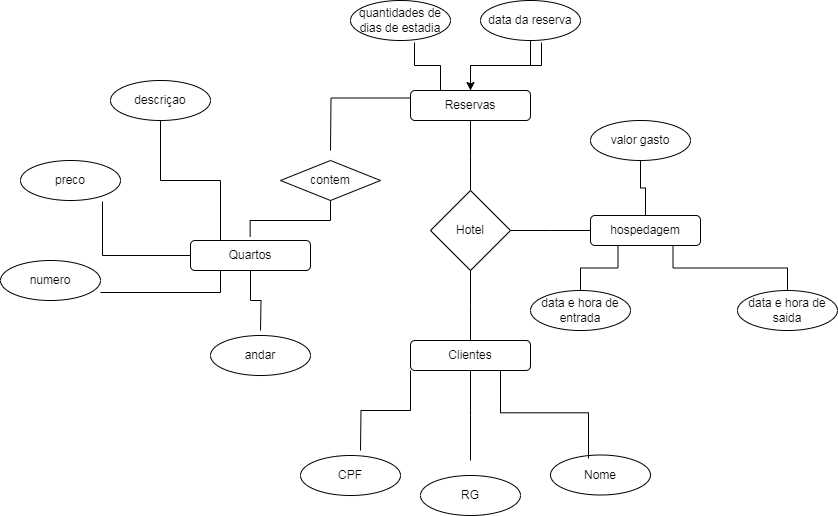

The diagram above was exported from draw.io. Its source (the exported page's mxGraphModel, read from the mxfile embedded in the PNG):
<mxGraphModel dx="2261" dy="796" grid="1" gridSize="10" guides="1" tooltips="1" connect="1" arrows="1" fold="1" page="1" pageScale="1" pageWidth="827" pageHeight="1169" math="0" shadow="0">
  <root>
    <mxCell id="0" />
    <mxCell id="1" parent="0" />
    <mxCell id="-hIC5lAArDqVoiHj3cji-15" style="edgeStyle=orthogonalEdgeStyle;rounded=0;orthogonalLoop=1;jettySize=auto;html=1;exitX=0;exitY=1;exitDx=0;exitDy=0;endArrow=none;endFill=0;" edge="1" parent="1" source="xKnAHKJDWyFaPRryq-rU-4">
      <mxGeometry relative="1" as="geometry">
        <mxPoint x="350" y="540" as="targetPoint" />
      </mxGeometry>
    </mxCell>
    <mxCell id="-hIC5lAArDqVoiHj3cji-16" style="edgeStyle=orthogonalEdgeStyle;rounded=0;orthogonalLoop=1;jettySize=auto;html=1;exitX=0.5;exitY=1;exitDx=0;exitDy=0;endArrow=none;endFill=0;" edge="1" parent="1" source="xKnAHKJDWyFaPRryq-rU-4">
      <mxGeometry relative="1" as="geometry">
        <mxPoint x="460" y="550" as="targetPoint" />
      </mxGeometry>
    </mxCell>
    <mxCell id="xKnAHKJDWyFaPRryq-rU-4" value="Clientes" style="rounded=1;whiteSpace=wrap;html=1;" parent="1" vertex="1">
      <mxGeometry x="400" y="430" width="120" height="30" as="geometry" />
    </mxCell>
    <mxCell id="-hIC5lAArDqVoiHj3cji-10" style="edgeStyle=orthogonalEdgeStyle;rounded=0;orthogonalLoop=1;jettySize=auto;html=1;exitX=0;exitY=0.25;exitDx=0;exitDy=0;endArrow=none;endFill=0;" edge="1" parent="1" source="xKnAHKJDWyFaPRryq-rU-7">
      <mxGeometry relative="1" as="geometry">
        <mxPoint x="320" y="240" as="targetPoint" />
      </mxGeometry>
    </mxCell>
    <mxCell id="xKnAHKJDWyFaPRryq-rU-7" value="Reservas" style="rounded=1;whiteSpace=wrap;html=1;" parent="1" vertex="1">
      <mxGeometry x="400" y="180" width="120" height="30" as="geometry" />
    </mxCell>
    <mxCell id="-hIC5lAArDqVoiHj3cji-11" style="edgeStyle=orthogonalEdgeStyle;rounded=0;orthogonalLoop=1;jettySize=auto;html=1;exitX=0.25;exitY=0;exitDx=0;exitDy=0;endArrow=none;endFill=0;" edge="1" parent="1" source="xKnAHKJDWyFaPRryq-rU-9" target="xKnAHKJDWyFaPRryq-rU-52">
      <mxGeometry relative="1" as="geometry" />
    </mxCell>
    <mxCell id="-hIC5lAArDqVoiHj3cji-14" style="edgeStyle=orthogonalEdgeStyle;rounded=0;orthogonalLoop=1;jettySize=auto;html=1;exitX=0.5;exitY=1;exitDx=0;exitDy=0;endArrow=none;endFill=0;" edge="1" parent="1" source="xKnAHKJDWyFaPRryq-rU-9">
      <mxGeometry relative="1" as="geometry">
        <mxPoint x="250" y="420" as="targetPoint" />
      </mxGeometry>
    </mxCell>
    <mxCell id="xKnAHKJDWyFaPRryq-rU-9" value="Quartos" style="rounded=1;whiteSpace=wrap;html=1;" parent="1" vertex="1">
      <mxGeometry x="180" y="330" width="120" height="30" as="geometry" />
    </mxCell>
    <mxCell id="xKnAHKJDWyFaPRryq-rU-24" style="edgeStyle=orthogonalEdgeStyle;rounded=0;orthogonalLoop=1;jettySize=auto;html=1;exitX=1;exitY=0.5;exitDx=0;exitDy=0;endArrow=none;endFill=0;" parent="1" source="xKnAHKJDWyFaPRryq-rU-22" edge="1">
      <mxGeometry relative="1" as="geometry">
        <mxPoint x="580" y="320" as="targetPoint" />
      </mxGeometry>
    </mxCell>
    <mxCell id="-hIC5lAArDqVoiHj3cji-3" style="edgeStyle=orthogonalEdgeStyle;rounded=0;orthogonalLoop=1;jettySize=auto;html=1;exitX=0.5;exitY=1;exitDx=0;exitDy=0;endArrow=none;endFill=0;" edge="1" parent="1" source="xKnAHKJDWyFaPRryq-rU-22">
      <mxGeometry relative="1" as="geometry">
        <mxPoint x="460" y="430" as="targetPoint" />
      </mxGeometry>
    </mxCell>
    <mxCell id="-hIC5lAArDqVoiHj3cji-7" style="edgeStyle=orthogonalEdgeStyle;rounded=0;orthogonalLoop=1;jettySize=auto;html=1;exitX=0.5;exitY=0;exitDx=0;exitDy=0;endArrow=none;endFill=0;" edge="1" parent="1" source="xKnAHKJDWyFaPRryq-rU-22">
      <mxGeometry relative="1" as="geometry">
        <mxPoint x="460" y="210" as="targetPoint" />
      </mxGeometry>
    </mxCell>
    <mxCell id="xKnAHKJDWyFaPRryq-rU-22" value="Hotel" style="rhombus;whiteSpace=wrap;html=1;" parent="1" vertex="1">
      <mxGeometry x="420" y="280" width="80" height="80" as="geometry" />
    </mxCell>
    <mxCell id="xKnAHKJDWyFaPRryq-rU-26" value="contem" style="rhombus;whiteSpace=wrap;html=1;" parent="1" vertex="1">
      <mxGeometry x="270" y="250" width="100" height="40" as="geometry" />
    </mxCell>
    <mxCell id="xKnAHKJDWyFaPRryq-rU-27" style="edgeStyle=orthogonalEdgeStyle;rounded=0;orthogonalLoop=1;jettySize=auto;html=1;exitX=0.5;exitY=1;exitDx=0;exitDy=0;entryX=0.497;entryY=-0.122;entryDx=0;entryDy=0;entryPerimeter=0;endArrow=none;endFill=0;" parent="1" source="xKnAHKJDWyFaPRryq-rU-26" target="xKnAHKJDWyFaPRryq-rU-9" edge="1">
      <mxGeometry relative="1" as="geometry" />
    </mxCell>
    <mxCell id="xKnAHKJDWyFaPRryq-rU-29" style="edgeStyle=orthogonalEdgeStyle;rounded=0;orthogonalLoop=1;jettySize=auto;html=1;exitX=0.25;exitY=1;exitDx=0;exitDy=0;entryX=0.5;entryY=0;entryDx=0;entryDy=0;endArrow=none;endFill=0;" parent="1" source="xKnAHKJDWyFaPRryq-rU-28" target="xKnAHKJDWyFaPRryq-rU-34" edge="1">
      <mxGeometry relative="1" as="geometry">
        <mxPoint x="607.6666666666667" y="420" as="targetPoint" />
      </mxGeometry>
    </mxCell>
    <mxCell id="xKnAHKJDWyFaPRryq-rU-30" style="edgeStyle=orthogonalEdgeStyle;rounded=0;orthogonalLoop=1;jettySize=auto;html=1;exitX=0.75;exitY=1;exitDx=0;exitDy=0;entryX=0.5;entryY=0;entryDx=0;entryDy=0;endArrow=none;endFill=0;" parent="1" source="xKnAHKJDWyFaPRryq-rU-28" target="xKnAHKJDWyFaPRryq-rU-35" edge="1">
      <mxGeometry relative="1" as="geometry">
        <mxPoint x="662.3333333333333" y="420" as="targetPoint" />
      </mxGeometry>
    </mxCell>
    <mxCell id="xKnAHKJDWyFaPRryq-rU-31" style="edgeStyle=orthogonalEdgeStyle;rounded=0;orthogonalLoop=1;jettySize=auto;html=1;exitX=1;exitY=0.5;exitDx=0;exitDy=0;" parent="1" source="xKnAHKJDWyFaPRryq-rU-28" edge="1">
      <mxGeometry relative="1" as="geometry">
        <mxPoint x="690.3333333333333" y="320.33333333333337" as="targetPoint" />
      </mxGeometry>
    </mxCell>
    <mxCell id="-hIC5lAArDqVoiHj3cji-17" style="edgeStyle=orthogonalEdgeStyle;rounded=0;orthogonalLoop=1;jettySize=auto;html=1;exitX=0.5;exitY=0;exitDx=0;exitDy=0;entryX=0.5;entryY=1;entryDx=0;entryDy=0;endArrow=none;endFill=0;" edge="1" parent="1" source="xKnAHKJDWyFaPRryq-rU-28" target="xKnAHKJDWyFaPRryq-rU-36">
      <mxGeometry relative="1" as="geometry" />
    </mxCell>
    <mxCell id="xKnAHKJDWyFaPRryq-rU-28" value="hospedagem" style="rounded=1;whiteSpace=wrap;html=1;" parent="1" vertex="1">
      <mxGeometry x="580" y="305" width="110" height="30" as="geometry" />
    </mxCell>
    <mxCell id="xKnAHKJDWyFaPRryq-rU-34" value="data e hora de entrada" style="ellipse;whiteSpace=wrap;html=1;" parent="1" vertex="1">
      <mxGeometry x="520" y="380" width="100" height="40" as="geometry" />
    </mxCell>
    <mxCell id="xKnAHKJDWyFaPRryq-rU-35" value="data e hora de saida" style="ellipse;whiteSpace=wrap;html=1;" parent="1" vertex="1">
      <mxGeometry x="727" y="380" width="100" height="40" as="geometry" />
    </mxCell>
    <mxCell id="xKnAHKJDWyFaPRryq-rU-36" value="valor gasto" style="ellipse;whiteSpace=wrap;html=1;" parent="1" vertex="1">
      <mxGeometry x="580" y="210" width="100" height="40" as="geometry" />
    </mxCell>
    <mxCell id="xKnAHKJDWyFaPRryq-rU-37" value="RG" style="ellipse;whiteSpace=wrap;html=1;" parent="1" vertex="1">
      <mxGeometry x="410" y="565" width="100" height="40" as="geometry" />
    </mxCell>
    <mxCell id="xKnAHKJDWyFaPRryq-rU-40" value="Nome" style="ellipse;whiteSpace=wrap;html=1;" parent="1" vertex="1">
      <mxGeometry x="540" y="544.5" width="100" height="40" as="geometry" />
    </mxCell>
    <mxCell id="xKnAHKJDWyFaPRryq-rU-41" value="CPF" style="ellipse;whiteSpace=wrap;html=1;" parent="1" vertex="1">
      <mxGeometry x="290" y="545" width="100" height="40" as="geometry" />
    </mxCell>
    <mxCell id="-hIC5lAArDqVoiHj3cji-18" value="" style="edgeStyle=orthogonalEdgeStyle;rounded=0;orthogonalLoop=1;jettySize=auto;html=1;" edge="1" parent="1" source="xKnAHKJDWyFaPRryq-rU-45" target="xKnAHKJDWyFaPRryq-rU-7">
      <mxGeometry relative="1" as="geometry" />
    </mxCell>
    <mxCell id="xKnAHKJDWyFaPRryq-rU-45" value="data da reserva" style="ellipse;whiteSpace=wrap;html=1;" parent="1" vertex="1">
      <mxGeometry x="470" y="90" width="100" height="40" as="geometry" />
    </mxCell>
    <mxCell id="xKnAHKJDWyFaPRryq-rU-46" value="quantidades de dias de estadia" style="ellipse;whiteSpace=wrap;html=1;" parent="1" vertex="1">
      <mxGeometry x="340" y="90" width="100" height="40" as="geometry" />
    </mxCell>
    <mxCell id="xKnAHKJDWyFaPRryq-rU-47" value="numero" style="ellipse;whiteSpace=wrap;html=1;" parent="1" vertex="1">
      <mxGeometry x="-10" y="350" width="100" height="40" as="geometry" />
    </mxCell>
    <mxCell id="xKnAHKJDWyFaPRryq-rU-50" value="andar" style="ellipse;whiteSpace=wrap;html=1;" parent="1" vertex="1">
      <mxGeometry x="200" y="425" width="100" height="40" as="geometry" />
    </mxCell>
    <mxCell id="xKnAHKJDWyFaPRryq-rU-52" value="descriçao" style="ellipse;whiteSpace=wrap;html=1;" parent="1" vertex="1">
      <mxGeometry x="100" y="170" width="100" height="40" as="geometry" />
    </mxCell>
    <mxCell id="xKnAHKJDWyFaPRryq-rU-54" value="preco" style="ellipse;whiteSpace=wrap;html=1;" parent="1" vertex="1">
      <mxGeometry x="10" y="250" width="100" height="40" as="geometry" />
    </mxCell>
    <mxCell id="-hIC5lAArDqVoiHj3cji-6" style="edgeStyle=orthogonalEdgeStyle;rounded=0;orthogonalLoop=1;jettySize=auto;html=1;exitX=0.75;exitY=1;exitDx=0;exitDy=0;entryX=0.38;entryY=0.088;entryDx=0;entryDy=0;entryPerimeter=0;endArrow=none;endFill=0;" edge="1" parent="1" source="xKnAHKJDWyFaPRryq-rU-4" target="xKnAHKJDWyFaPRryq-rU-40">
      <mxGeometry relative="1" as="geometry" />
    </mxCell>
    <mxCell id="-hIC5lAArDqVoiHj3cji-8" style="edgeStyle=orthogonalEdgeStyle;rounded=0;orthogonalLoop=1;jettySize=auto;html=1;exitX=0.25;exitY=0;exitDx=0;exitDy=0;entryX=0.64;entryY=1.05;entryDx=0;entryDy=0;entryPerimeter=0;endArrow=none;endFill=0;" edge="1" parent="1" source="xKnAHKJDWyFaPRryq-rU-7" target="xKnAHKJDWyFaPRryq-rU-46">
      <mxGeometry relative="1" as="geometry" />
    </mxCell>
    <mxCell id="-hIC5lAArDqVoiHj3cji-9" style="edgeStyle=orthogonalEdgeStyle;rounded=0;orthogonalLoop=1;jettySize=auto;html=1;exitX=0.5;exitY=0;exitDx=0;exitDy=0;entryX=0.61;entryY=1.05;entryDx=0;entryDy=0;entryPerimeter=0;endArrow=none;endFill=0;" edge="1" parent="1" source="xKnAHKJDWyFaPRryq-rU-7" target="xKnAHKJDWyFaPRryq-rU-45">
      <mxGeometry relative="1" as="geometry" />
    </mxCell>
    <mxCell id="-hIC5lAArDqVoiHj3cji-12" style="edgeStyle=orthogonalEdgeStyle;rounded=0;orthogonalLoop=1;jettySize=auto;html=1;exitX=0;exitY=0.5;exitDx=0;exitDy=0;entryX=0.82;entryY=1.025;entryDx=0;entryDy=0;entryPerimeter=0;endArrow=none;endFill=0;" edge="1" parent="1" source="xKnAHKJDWyFaPRryq-rU-9" target="xKnAHKJDWyFaPRryq-rU-54">
      <mxGeometry relative="1" as="geometry" />
    </mxCell>
    <mxCell id="-hIC5lAArDqVoiHj3cji-13" style="edgeStyle=orthogonalEdgeStyle;rounded=0;orthogonalLoop=1;jettySize=auto;html=1;exitX=0.25;exitY=1;exitDx=0;exitDy=0;entryX=1;entryY=0.8;entryDx=0;entryDy=0;entryPerimeter=0;endArrow=none;endFill=0;" edge="1" parent="1" source="xKnAHKJDWyFaPRryq-rU-9" target="xKnAHKJDWyFaPRryq-rU-47">
      <mxGeometry relative="1" as="geometry" />
    </mxCell>
  </root>
</mxGraphModel>